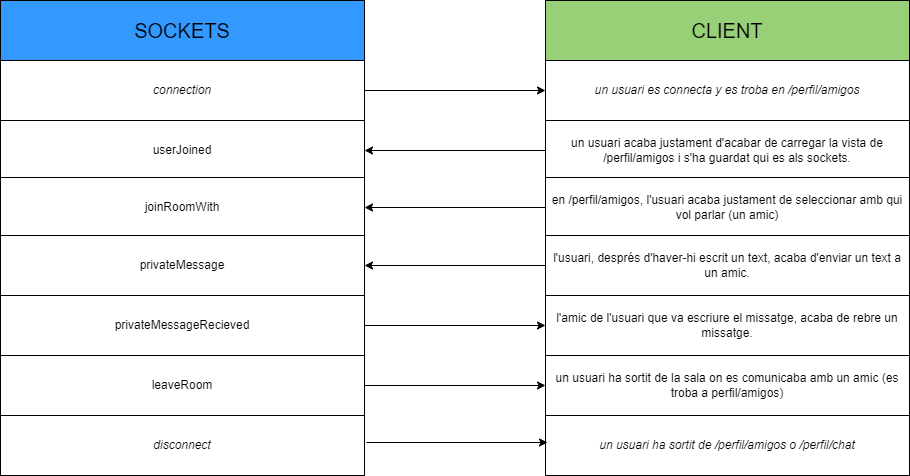

The diagram above was exported from draw.io. Its source (the exported page's mxGraphModel, read from the mxfile embedded in the PNG):
<mxGraphModel dx="1834" dy="746" grid="0" gridSize="10" guides="1" tooltips="1" connect="1" arrows="1" fold="1" page="0" pageScale="1" pageWidth="827" pageHeight="1169" math="0" shadow="0">
  <root>
    <mxCell id="0" />
    <mxCell id="1" parent="0" />
    <mxCell id="-wzvjTUe6N2BfdVL9VKM-1" value="&lt;font style=&quot;font-size: 20px;&quot;&gt;SOCKETS&lt;/font&gt;" style="rounded=0;whiteSpace=wrap;html=1;fillColor=#3399FF;" parent="1" vertex="1">
      <mxGeometry x="-208" y="199" width="364" height="60" as="geometry" />
    </mxCell>
    <mxCell id="-wzvjTUe6N2BfdVL9VKM-3" value="&lt;font style=&quot;font-size: 20px;&quot;&gt;CLIENT&lt;/font&gt;" style="rounded=0;whiteSpace=wrap;html=1;fillColor=#97D077;" parent="1" vertex="1">
      <mxGeometry x="337" y="199" width="364" height="60" as="geometry" />
    </mxCell>
    <mxCell id="-wzvjTUe6N2BfdVL9VKM-22" style="edgeStyle=orthogonalEdgeStyle;rounded=0;orthogonalLoop=1;jettySize=auto;html=1;entryX=0;entryY=0.5;entryDx=0;entryDy=0;" parent="1" source="-wzvjTUe6N2BfdVL9VKM-4" target="-wzvjTUe6N2BfdVL9VKM-15" edge="1">
      <mxGeometry relative="1" as="geometry" />
    </mxCell>
    <mxCell id="-wzvjTUe6N2BfdVL9VKM-4" value="&lt;i&gt;connection&lt;/i&gt;" style="rounded=0;whiteSpace=wrap;html=1;" parent="1" vertex="1">
      <mxGeometry x="-208" y="259" width="364" height="60" as="geometry" />
    </mxCell>
    <mxCell id="-wzvjTUe6N2BfdVL9VKM-5" value="userJoined" style="rounded=0;whiteSpace=wrap;html=1;" parent="1" vertex="1">
      <mxGeometry x="-208" y="319" width="364" height="60" as="geometry" />
    </mxCell>
    <mxCell id="-wzvjTUe6N2BfdVL9VKM-6" value="joinRoomWith" style="rounded=0;whiteSpace=wrap;html=1;" parent="1" vertex="1">
      <mxGeometry x="-208" y="376" width="364" height="60" as="geometry" />
    </mxCell>
    <mxCell id="-wzvjTUe6N2BfdVL9VKM-7" value="privateMessage" style="rounded=0;whiteSpace=wrap;html=1;" parent="1" vertex="1">
      <mxGeometry x="-208" y="434" width="364" height="60" as="geometry" />
    </mxCell>
    <mxCell id="-wzvjTUe6N2BfdVL9VKM-30" style="edgeStyle=orthogonalEdgeStyle;rounded=0;orthogonalLoop=1;jettySize=auto;html=1;entryX=0;entryY=0.5;entryDx=0;entryDy=0;" parent="1" source="-wzvjTUe6N2BfdVL9VKM-8" target="-wzvjTUe6N2BfdVL9VKM-19" edge="1">
      <mxGeometry relative="1" as="geometry" />
    </mxCell>
    <mxCell id="-wzvjTUe6N2BfdVL9VKM-8" value="privateMessageRecieved" style="rounded=0;whiteSpace=wrap;html=1;" parent="1" vertex="1">
      <mxGeometry x="-208" y="494" width="364" height="60" as="geometry" />
    </mxCell>
    <mxCell id="-wzvjTUe6N2BfdVL9VKM-31" style="edgeStyle=orthogonalEdgeStyle;rounded=0;orthogonalLoop=1;jettySize=auto;html=1;entryX=0;entryY=0.5;entryDx=0;entryDy=0;" parent="1" source="-wzvjTUe6N2BfdVL9VKM-9" target="-wzvjTUe6N2BfdVL9VKM-20" edge="1">
      <mxGeometry relative="1" as="geometry" />
    </mxCell>
    <mxCell id="-wzvjTUe6N2BfdVL9VKM-9" value="leaveRoom" style="rounded=0;whiteSpace=wrap;html=1;" parent="1" vertex="1">
      <mxGeometry x="-208" y="554" width="364" height="60" as="geometry" />
    </mxCell>
    <mxCell id="-wzvjTUe6N2BfdVL9VKM-10" value="&lt;i&gt;disconnect&lt;/i&gt;" style="rounded=0;whiteSpace=wrap;html=1;" parent="1" vertex="1">
      <mxGeometry x="-208" y="614" width="364" height="60" as="geometry" />
    </mxCell>
    <mxCell id="-wzvjTUe6N2BfdVL9VKM-15" value="&lt;i&gt;un usuari es connecta y es troba en /perfil/amigos&lt;/i&gt;" style="rounded=0;whiteSpace=wrap;html=1;" parent="1" vertex="1">
      <mxGeometry x="337" y="259" width="364" height="60" as="geometry" />
    </mxCell>
    <mxCell id="-wzvjTUe6N2BfdVL9VKM-24" style="edgeStyle=orthogonalEdgeStyle;rounded=0;orthogonalLoop=1;jettySize=auto;html=1;entryX=1;entryY=0.5;entryDx=0;entryDy=0;" parent="1" source="-wzvjTUe6N2BfdVL9VKM-16" target="-wzvjTUe6N2BfdVL9VKM-5" edge="1">
      <mxGeometry relative="1" as="geometry" />
    </mxCell>
    <mxCell id="-wzvjTUe6N2BfdVL9VKM-16" value="un usuari acaba justament d'acabar de carregar la vista de /perfil/amigos i s'ha guardat qui es als sockets." style="rounded=0;whiteSpace=wrap;html=1;" parent="1" vertex="1">
      <mxGeometry x="337" y="319" width="364" height="60" as="geometry" />
    </mxCell>
    <mxCell id="-wzvjTUe6N2BfdVL9VKM-25" style="edgeStyle=orthogonalEdgeStyle;rounded=0;orthogonalLoop=1;jettySize=auto;html=1;" parent="1" source="-wzvjTUe6N2BfdVL9VKM-17" target="-wzvjTUe6N2BfdVL9VKM-6" edge="1">
      <mxGeometry relative="1" as="geometry" />
    </mxCell>
    <mxCell id="-wzvjTUe6N2BfdVL9VKM-17" value="en /perfil/amigos, l'usuari acaba justament de seleccionar amb qui vol parlar (un amic)" style="rounded=0;whiteSpace=wrap;html=1;" parent="1" vertex="1">
      <mxGeometry x="337" y="376" width="364" height="60" as="geometry" />
    </mxCell>
    <mxCell id="-wzvjTUe6N2BfdVL9VKM-26" style="edgeStyle=orthogonalEdgeStyle;rounded=0;orthogonalLoop=1;jettySize=auto;html=1;entryX=1;entryY=0.5;entryDx=0;entryDy=0;" parent="1" source="-wzvjTUe6N2BfdVL9VKM-18" target="-wzvjTUe6N2BfdVL9VKM-7" edge="1">
      <mxGeometry relative="1" as="geometry" />
    </mxCell>
    <mxCell id="-wzvjTUe6N2BfdVL9VKM-18" value="l'usuari, després d'haver-hi escrit un text, acaba d'enviar un text a un amic." style="rounded=0;whiteSpace=wrap;html=1;" parent="1" vertex="1">
      <mxGeometry x="337" y="434" width="364" height="60" as="geometry" />
    </mxCell>
    <mxCell id="-wzvjTUe6N2BfdVL9VKM-19" value="l'amic de l'usuari que va escriure el missatge, acaba de rebre un missatge." style="rounded=0;whiteSpace=wrap;html=1;" parent="1" vertex="1">
      <mxGeometry x="337" y="494" width="364" height="60" as="geometry" />
    </mxCell>
    <mxCell id="-wzvjTUe6N2BfdVL9VKM-20" value="un usuari ha sortit de la sala on es comunicaba amb un amic (es troba a perfil/amigos)" style="rounded=0;whiteSpace=wrap;html=1;" parent="1" vertex="1">
      <mxGeometry x="337" y="554" width="364" height="60" as="geometry" />
    </mxCell>
    <mxCell id="-wzvjTUe6N2BfdVL9VKM-21" value="&lt;i&gt;un usuari ha sortit de /perfil/amigos o /perfil/chat&lt;/i&gt;" style="rounded=0;whiteSpace=wrap;html=1;" parent="1" vertex="1">
      <mxGeometry x="337" y="614" width="364" height="60" as="geometry" />
    </mxCell>
    <mxCell id="3f6OGOLRfI0x1Clc7MQS-1" style="edgeStyle=orthogonalEdgeStyle;rounded=0;orthogonalLoop=1;jettySize=auto;html=1;entryX=0;entryY=0.5;entryDx=0;entryDy=0;" parent="1" edge="1">
      <mxGeometry relative="1" as="geometry">
        <mxPoint x="158" y="641" as="sourcePoint" />
        <mxPoint x="339" y="641" as="targetPoint" />
      </mxGeometry>
    </mxCell>
  </root>
</mxGraphModel>